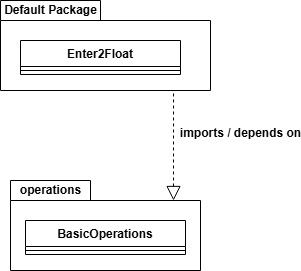

The diagram above was exported from draw.io. Its source (the exported page's mxGraphModel, read from the mxfile embedded in the PNG):
<mxGraphModel dx="860" dy="473" grid="1" gridSize="10" guides="1" tooltips="1" connect="1" arrows="1" fold="1" page="1" pageScale="1" pageWidth="850" pageHeight="1100" math="0" shadow="0">
  <root>
    <mxCell id="0" />
    <mxCell id="1" parent="0" />
    <mxCell id="W8EIGggIDsTxn9X39qGi-1" parent="1" style="shape=folder;fontStyle=1;spacingTop=10;tabWidth=100;tabHeight=20;tabPosition=left;html=1;whiteSpace=wrap;" value="" vertex="1">
      <mxGeometry height="90" width="210" x="300" y="130" as="geometry" />
    </mxCell>
    <mxCell id="W8EIGggIDsTxn9X39qGi-3" parent="1" style="swimlane;fontStyle=1;align=center;verticalAlign=top;childLayout=stackLayout;horizontal=1;startSize=26;horizontalStack=0;resizeParent=1;resizeParentMax=0;resizeLast=0;collapsible=1;marginBottom=0;whiteSpace=wrap;html=1;" value="Enter2Float" vertex="1">
      <mxGeometry height="34" width="160" x="320" y="170" as="geometry" />
    </mxCell>
    <mxCell id="W8EIGggIDsTxn9X39qGi-5" parent="W8EIGggIDsTxn9X39qGi-3" style="line;strokeWidth=1;fillColor=none;align=left;verticalAlign=middle;spacingTop=-1;spacingLeft=3;spacingRight=3;rotatable=0;labelPosition=right;points=[];portConstraint=eastwest;strokeColor=inherit;" value="" vertex="1">
      <mxGeometry height="8" width="160" y="26" as="geometry" />
    </mxCell>
    <mxCell id="W8EIGggIDsTxn9X39qGi-7" parent="1" style="text;align=center;fontStyle=1;verticalAlign=middle;spacingLeft=3;spacingRight=3;strokeColor=none;rotatable=0;points=[[0,0.5],[1,0.5]];portConstraint=eastwest;html=1;" value="Default Package" vertex="1">
      <mxGeometry height="20" width="100" x="300" y="130" as="geometry" />
    </mxCell>
    <mxCell id="W8EIGggIDsTxn9X39qGi-8" parent="1" style="shape=folder;fontStyle=1;spacingTop=10;tabWidth=80;tabHeight=20;tabPosition=left;html=1;whiteSpace=wrap;" value="" vertex="1">
      <mxGeometry height="90" width="190" x="310" y="310" as="geometry" />
    </mxCell>
    <mxCell id="W8EIGggIDsTxn9X39qGi-10" parent="1" style="swimlane;fontStyle=1;align=center;verticalAlign=top;childLayout=stackLayout;horizontal=1;startSize=26;horizontalStack=0;resizeParent=1;resizeParentMax=0;resizeLast=0;collapsible=1;marginBottom=0;whiteSpace=wrap;html=1;" value="BasicOperations" vertex="1">
      <mxGeometry height="34" width="160" x="325" y="350" as="geometry" />
    </mxCell>
    <mxCell id="W8EIGggIDsTxn9X39qGi-12" parent="W8EIGggIDsTxn9X39qGi-10" style="line;strokeWidth=1;fillColor=none;align=left;verticalAlign=middle;spacingTop=-1;spacingLeft=3;spacingRight=3;rotatable=0;labelPosition=right;points=[];portConstraint=eastwest;strokeColor=inherit;" value="" vertex="1">
      <mxGeometry height="8" width="160" y="26" as="geometry" />
    </mxCell>
    <mxCell id="W8EIGggIDsTxn9X39qGi-14" parent="1" style="text;align=center;fontStyle=1;verticalAlign=middle;spacingLeft=3;spacingRight=3;strokeColor=none;rotatable=0;points=[[0,0.5],[1,0.5]];portConstraint=eastwest;html=1;" value="operations" vertex="1">
      <mxGeometry height="20" width="80" x="310" y="310" as="geometry" />
    </mxCell>
    <mxCell id="W8EIGggIDsTxn9X39qGi-15" edge="1" parent="1" source="W8EIGggIDsTxn9X39qGi-1" style="endArrow=block;dashed=1;endFill=0;endSize=12;html=1;rounded=0;entryX=0.858;entryY=0.222;entryDx=0;entryDy=0;entryPerimeter=0;exitX=0.824;exitY=1.033;exitDx=0;exitDy=0;exitPerimeter=0;" target="W8EIGggIDsTxn9X39qGi-8" value="">
      <mxGeometry relative="1" width="160" as="geometry">
        <mxPoint x="350" y="250" as="sourcePoint" />
        <mxPoint x="510" y="250" as="targetPoint" />
      </mxGeometry>
    </mxCell>
    <mxCell id="W8EIGggIDsTxn9X39qGi-16" parent="1" style="text;align=center;fontStyle=1;verticalAlign=middle;spacingLeft=3;spacingRight=3;strokeColor=none;rotatable=0;points=[[0,0.5],[1,0.5]];portConstraint=eastwest;html=1;" value="imports / depends on" vertex="1">
      <mxGeometry height="26" width="80" x="500" y="250" as="geometry" />
    </mxCell>
  </root>
</mxGraphModel>